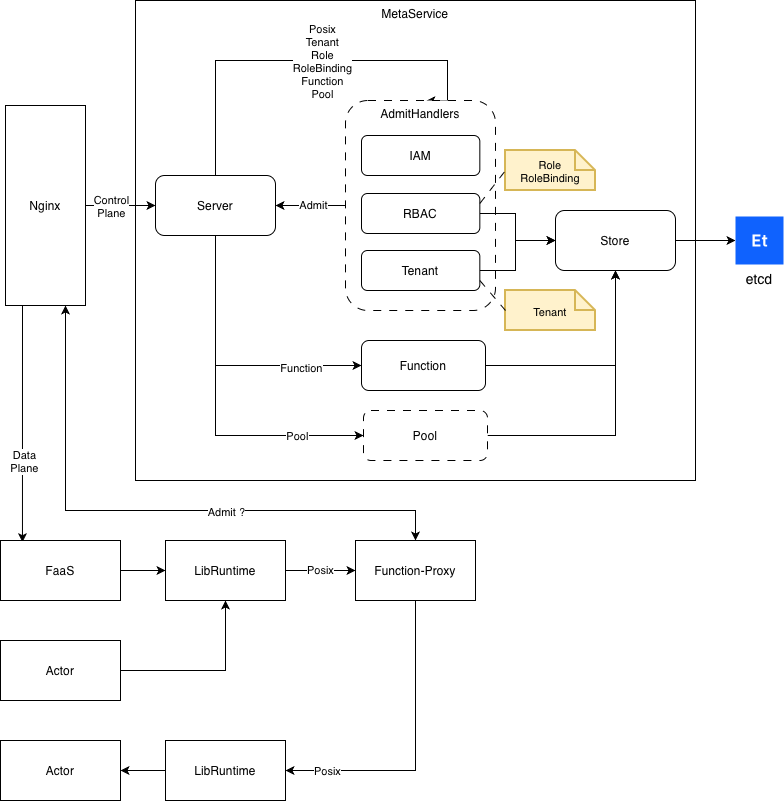

The diagram above was exported from draw.io. Its source (the exported page's mxGraphModel, read from the mxfile embedded in the PNG):
<mxGraphModel dx="848" dy="515" grid="1" gridSize="10" guides="1" tooltips="1" connect="1" arrows="1" fold="1" page="1" pageScale="1" pageWidth="850" pageHeight="1100" background="none" math="0" shadow="0">
  <root>
    <mxCell id="0" />
    <mxCell id="1" parent="0" />
    <mxCell id="ULUrsleE_rHDlY3ZvEjc-15" parent="1" style="rounded=0;whiteSpace=wrap;html=1;verticalAlign=top;" value="MetaService" vertex="1">
      <mxGeometry height="480" width="560" x="140" y="140" as="geometry" />
    </mxCell>
    <mxCell id="ULUrsleE_rHDlY3ZvEjc-22" edge="1" parent="1" source="ULUrsleE_rHDlY3ZvEjc-16" style="edgeStyle=orthogonalEdgeStyle;rounded=0;orthogonalLoop=1;jettySize=auto;html=1;entryX=0.539;entryY=0.001;entryDx=0;entryDy=0;entryPerimeter=0;" target="ULUrsleE_rHDlY3ZvEjc-2">
      <mxGeometry relative="1" as="geometry">
        <Array as="points">
          <mxPoint x="220" y="200" />
          <mxPoint x="452" y="200" />
        </Array>
      </mxGeometry>
    </mxCell>
    <mxCell id="ULUrsleE_rHDlY3ZvEjc-23" connectable="0" parent="ULUrsleE_rHDlY3ZvEjc-22" style="edgeLabel;html=1;align=center;verticalAlign=middle;resizable=0;points=[];rotation=0;" value="Posix&lt;div&gt;Tenant&lt;/div&gt;&lt;div&gt;Role&lt;/div&gt;&lt;div&gt;RoleBinding&lt;/div&gt;&lt;div&gt;Function&lt;/div&gt;&lt;div&gt;Pool&lt;/div&gt;" vertex="1">
      <mxGeometry relative="1" x="-0.0367" as="geometry">
        <mxPoint x="24" as="offset" />
      </mxGeometry>
    </mxCell>
    <mxCell id="ULUrsleE_rHDlY3ZvEjc-34" edge="1" parent="1" source="ULUrsleE_rHDlY3ZvEjc-16" style="edgeStyle=orthogonalEdgeStyle;rounded=0;orthogonalLoop=1;jettySize=auto;html=1;entryX=0;entryY=0.5;entryDx=0;entryDy=0;" target="ULUrsleE_rHDlY3ZvEjc-29">
      <mxGeometry relative="1" as="geometry">
        <Array as="points">
          <mxPoint x="220" y="505" />
        </Array>
      </mxGeometry>
    </mxCell>
    <mxCell id="ULUrsleE_rHDlY3ZvEjc-53" connectable="0" parent="ULUrsleE_rHDlY3ZvEjc-34" style="edgeLabel;html=1;align=center;verticalAlign=middle;resizable=0;points=[];" value="Function" vertex="1">
      <mxGeometry relative="1" x="0.5604" y="-2" as="geometry">
        <mxPoint as="offset" />
      </mxGeometry>
    </mxCell>
    <mxCell id="ULUrsleE_rHDlY3ZvEjc-55" edge="1" parent="1" source="ULUrsleE_rHDlY3ZvEjc-16" style="edgeStyle=orthogonalEdgeStyle;rounded=0;orthogonalLoop=1;jettySize=auto;html=1;entryX=0;entryY=0.5;entryDx=0;entryDy=0;" target="ULUrsleE_rHDlY3ZvEjc-54">
      <mxGeometry relative="1" as="geometry">
        <Array as="points">
          <mxPoint x="220" y="575" />
        </Array>
      </mxGeometry>
    </mxCell>
    <mxCell id="ULUrsleE_rHDlY3ZvEjc-57" connectable="0" parent="ULUrsleE_rHDlY3ZvEjc-55" style="edgeLabel;html=1;align=center;verticalAlign=middle;resizable=0;points=[];" value="Pool" vertex="1">
      <mxGeometry relative="1" x="0.568" y="-1" as="geometry">
        <mxPoint x="8" y="-1" as="offset" />
      </mxGeometry>
    </mxCell>
    <mxCell id="ULUrsleE_rHDlY3ZvEjc-16" parent="1" style="rounded=1;whiteSpace=wrap;html=1;" value="Server" vertex="1">
      <mxGeometry height="60" width="120" x="160" y="315" as="geometry" />
    </mxCell>
    <mxCell id="ULUrsleE_rHDlY3ZvEjc-42" edge="1" parent="1" source="ULUrsleE_rHDlY3ZvEjc-28" style="edgeStyle=orthogonalEdgeStyle;rounded=0;orthogonalLoop=1;jettySize=auto;html=1;entryX=0;entryY=0.5;entryDx=0;entryDy=0;" target="ULUrsleE_rHDlY3ZvEjc-40">
      <mxGeometry relative="1" as="geometry" />
    </mxCell>
    <mxCell id="ULUrsleE_rHDlY3ZvEjc-28" parent="1" style="rounded=1;whiteSpace=wrap;html=1;" value="Store" vertex="1">
      <mxGeometry height="60" width="120" x="560" y="350" as="geometry" />
    </mxCell>
    <mxCell id="ULUrsleE_rHDlY3ZvEjc-38" edge="1" parent="1" source="ULUrsleE_rHDlY3ZvEjc-29" style="edgeStyle=orthogonalEdgeStyle;rounded=0;orthogonalLoop=1;jettySize=auto;html=1;entryX=0.5;entryY=1;entryDx=0;entryDy=0;" target="ULUrsleE_rHDlY3ZvEjc-28">
      <mxGeometry relative="1" as="geometry" />
    </mxCell>
    <mxCell id="ULUrsleE_rHDlY3ZvEjc-29" parent="1" style="rounded=1;whiteSpace=wrap;html=1;" value="Function" vertex="1">
      <mxGeometry height="50" width="124" x="366" y="480" as="geometry" />
    </mxCell>
    <mxCell id="ULUrsleE_rHDlY3ZvEjc-31" edge="1" parent="1" source="ULUrsleE_rHDlY3ZvEjc-2" style="edgeStyle=orthogonalEdgeStyle;rounded=0;orthogonalLoop=1;jettySize=auto;html=1;entryX=1;entryY=0.5;entryDx=0;entryDy=0;" target="ULUrsleE_rHDlY3ZvEjc-16">
      <mxGeometry relative="1" as="geometry" />
    </mxCell>
    <mxCell id="ULUrsleE_rHDlY3ZvEjc-33" connectable="0" parent="ULUrsleE_rHDlY3ZvEjc-31" style="edgeLabel;html=1;align=center;verticalAlign=middle;resizable=0;points=[];" value="Admit" vertex="1">
      <mxGeometry relative="1" x="-0.0463" y="-1" as="geometry">
        <mxPoint as="offset" />
      </mxGeometry>
    </mxCell>
    <mxCell id="ULUrsleE_rHDlY3ZvEjc-40" parent="1" style="shape=rect;fillColor=#0F62FE;aspect=fixed;resizable=0;labelPosition=center;verticalLabelPosition=bottom;align=center;verticalAlign=top;strokeColor=none;fontSize=14;" value="etcd" vertex="1">
      <mxGeometry height="48" width="48" x="740" y="356" as="geometry" />
    </mxCell>
    <mxCell id="ULUrsleE_rHDlY3ZvEjc-41" parent="ULUrsleE_rHDlY3ZvEjc-40" style="fillColor=#ffffff;strokeColor=none;dashed=0;outlineConnect=0;html=1;labelPosition=center;verticalLabelPosition=bottom;verticalAlign=top;part=1;movable=0;resizable=0;rotatable=0;shape=mxgraph.ibm_cloud.database--etcd" value="" vertex="1">
      <mxGeometry height="24" relative="1" width="24" as="geometry">
        <mxPoint x="12" y="12" as="offset" />
      </mxGeometry>
    </mxCell>
    <mxCell id="ULUrsleE_rHDlY3ZvEjc-2" parent="1" style="rounded=1;whiteSpace=wrap;html=1;verticalAlign=top;dashed=1;dashPattern=8 8;container=0;" value="AdmitHandlers" vertex="1">
      <mxGeometry height="210" width="150" x="350" y="240" as="geometry" />
    </mxCell>
    <mxCell id="ULUrsleE_rHDlY3ZvEjc-3" parent="1" style="rounded=1;whiteSpace=wrap;html=1;container=0;" value="IAM" vertex="1">
      <mxGeometry height="40" width="118.33" x="366" y="275" as="geometry" />
    </mxCell>
    <mxCell id="ULUrsleE_rHDlY3ZvEjc-44" edge="1" parent="1" source="ULUrsleE_rHDlY3ZvEjc-4" style="edgeStyle=orthogonalEdgeStyle;rounded=0;orthogonalLoop=1;jettySize=auto;html=1;entryX=0;entryY=0.5;entryDx=0;entryDy=0;" target="ULUrsleE_rHDlY3ZvEjc-28">
      <mxGeometry relative="1" as="geometry">
        <Array as="points">
          <mxPoint x="520" y="353" />
          <mxPoint x="520" y="380" />
        </Array>
      </mxGeometry>
    </mxCell>
    <mxCell id="ULUrsleE_rHDlY3ZvEjc-4" parent="1" style="rounded=1;whiteSpace=wrap;html=1;container=0;" value="RBAC" vertex="1">
      <mxGeometry height="40" width="118.33" x="366" y="333" as="geometry" />
    </mxCell>
    <mxCell id="ULUrsleE_rHDlY3ZvEjc-45" edge="1" parent="1" source="ULUrsleE_rHDlY3ZvEjc-5" style="edgeStyle=orthogonalEdgeStyle;rounded=0;orthogonalLoop=1;jettySize=auto;html=1;" target="ULUrsleE_rHDlY3ZvEjc-28">
      <mxGeometry relative="1" as="geometry">
        <Array as="points">
          <mxPoint x="520" y="410" />
          <mxPoint x="520" y="380" />
        </Array>
        <mxPoint x="580" y="380" as="targetPoint" />
      </mxGeometry>
    </mxCell>
    <mxCell id="ULUrsleE_rHDlY3ZvEjc-5" parent="1" style="rounded=1;whiteSpace=wrap;html=1;container=0;" value="Tenant" vertex="1">
      <mxGeometry height="40" width="118.33" x="366" y="390" as="geometry" />
    </mxCell>
    <mxCell id="ULUrsleE_rHDlY3ZvEjc-48" parent="1" style="shape=note;strokeWidth=2;fontSize=14;size=20;whiteSpace=wrap;html=1;fillColor=#fff2cc;strokeColor=#d6b656;fontColor=#666600;labelBackgroundColor=none;" value="&lt;span style=&quot;caret-color: rgb(0, 0, 0); color: rgb(0, 0, 0); font-size: 11px; white-space: nowrap;&quot;&gt;Role&lt;/span&gt;&lt;div style=&quot;caret-color: rgb(0, 0, 0); color: rgb(0, 0, 0); font-size: 11px; white-space: nowrap;&quot;&gt;RoleBinding&lt;/div&gt;" vertex="1">
      <mxGeometry height="40" width="90" x="510" y="290" as="geometry" />
    </mxCell>
    <mxCell id="ULUrsleE_rHDlY3ZvEjc-50" edge="1" parent="1" source="ULUrsleE_rHDlY3ZvEjc-4" style="endArrow=none;html=1;rounded=0;entryX=0;entryY=0.5;entryDx=0;entryDy=0;entryPerimeter=0;exitX=1;exitY=0.25;exitDx=0;exitDy=0;dashed=1;dashPattern=8 8;" target="ULUrsleE_rHDlY3ZvEjc-48" value="">
      <mxGeometry height="50" relative="1" width="50" as="geometry">
        <mxPoint x="550" y="350" as="sourcePoint" />
        <mxPoint x="570" y="260" as="targetPoint" />
      </mxGeometry>
    </mxCell>
    <mxCell id="ULUrsleE_rHDlY3ZvEjc-51" parent="1" style="shape=note;strokeWidth=2;fontSize=14;size=20;whiteSpace=wrap;html=1;fillColor=#fff2cc;strokeColor=#d6b656;fontColor=#666600;labelBackgroundColor=none;" value="&lt;font color=&quot;#000000&quot;&gt;&lt;span style=&quot;caret-color: rgb(0, 0, 0); font-size: 11px; text-wrap-mode: nowrap;&quot;&gt;Tenant&lt;/span&gt;&lt;/font&gt;" vertex="1">
      <mxGeometry height="40" width="90" x="510" y="430" as="geometry" />
    </mxCell>
    <mxCell id="ULUrsleE_rHDlY3ZvEjc-52" edge="1" parent="1" source="ULUrsleE_rHDlY3ZvEjc-5" style="endArrow=none;html=1;rounded=0;exitX=1;exitY=0.75;exitDx=0;exitDy=0;entryX=0;entryY=0.5;entryDx=0;entryDy=0;entryPerimeter=0;dashed=1;dashPattern=8 8;" target="ULUrsleE_rHDlY3ZvEjc-51" value="">
      <mxGeometry height="50" relative="1" width="50" as="geometry">
        <mxPoint x="510" y="420" as="sourcePoint" />
        <mxPoint x="560" y="370" as="targetPoint" />
      </mxGeometry>
    </mxCell>
    <mxCell id="ULUrsleE_rHDlY3ZvEjc-58" edge="1" parent="1" source="ULUrsleE_rHDlY3ZvEjc-54" style="edgeStyle=orthogonalEdgeStyle;rounded=0;orthogonalLoop=1;jettySize=auto;html=1;entryX=0.5;entryY=1;entryDx=0;entryDy=0;" target="ULUrsleE_rHDlY3ZvEjc-28">
      <mxGeometry relative="1" as="geometry" />
    </mxCell>
    <mxCell id="ULUrsleE_rHDlY3ZvEjc-54" parent="1" style="rounded=1;whiteSpace=wrap;html=1;dashed=1;dashPattern=8 8;" value="Pool" vertex="1">
      <mxGeometry height="50" width="124" x="368" y="550" as="geometry" />
    </mxCell>
    <mxCell id="ULUrsleE_rHDlY3ZvEjc-60" edge="1" parent="1" source="ULUrsleE_rHDlY3ZvEjc-59" style="edgeStyle=orthogonalEdgeStyle;rounded=0;orthogonalLoop=1;jettySize=auto;html=1;entryX=0;entryY=0.5;entryDx=0;entryDy=0;" target="ULUrsleE_rHDlY3ZvEjc-16">
      <mxGeometry relative="1" as="geometry" />
    </mxCell>
    <mxCell id="ULUrsleE_rHDlY3ZvEjc-81" connectable="0" parent="ULUrsleE_rHDlY3ZvEjc-60" style="edgeLabel;html=1;align=center;verticalAlign=middle;resizable=0;points=[];" value="Control&lt;div&gt;Plane&lt;/div&gt;" vertex="1">
      <mxGeometry relative="1" x="-0.2762" as="geometry">
        <mxPoint as="offset" />
      </mxGeometry>
    </mxCell>
    <mxCell id="ULUrsleE_rHDlY3ZvEjc-65" edge="1" parent="1" source="ULUrsleE_rHDlY3ZvEjc-59" style="edgeStyle=orthogonalEdgeStyle;rounded=0;orthogonalLoop=1;jettySize=auto;html=1;entryX=0.183;entryY=0.028;entryDx=0;entryDy=0;exitX=0.25;exitY=1;exitDx=0;exitDy=0;entryPerimeter=0;" target="ULUrsleE_rHDlY3ZvEjc-61">
      <mxGeometry relative="1" as="geometry">
        <Array as="points">
          <mxPoint x="27" y="445" />
        </Array>
      </mxGeometry>
    </mxCell>
    <mxCell id="ULUrsleE_rHDlY3ZvEjc-66" connectable="0" parent="ULUrsleE_rHDlY3ZvEjc-65" style="edgeLabel;html=1;align=center;verticalAlign=middle;resizable=0;points=[];" value="Data&lt;div&gt;Plane&lt;/div&gt;" vertex="1">
      <mxGeometry relative="1" x="0.3191" y="2" as="geometry">
        <mxPoint as="offset" />
      </mxGeometry>
    </mxCell>
    <mxCell id="ULUrsleE_rHDlY3ZvEjc-59" parent="1" style="rounded=0;whiteSpace=wrap;html=1;" value="Nginx" vertex="1">
      <mxGeometry height="200" width="80" x="10" y="245" as="geometry" />
    </mxCell>
    <mxCell id="ULUrsleE_rHDlY3ZvEjc-68" edge="1" parent="1" source="ULUrsleE_rHDlY3ZvEjc-61" style="edgeStyle=orthogonalEdgeStyle;rounded=0;orthogonalLoop=1;jettySize=auto;html=1;entryX=0;entryY=0.5;entryDx=0;entryDy=0;" target="ULUrsleE_rHDlY3ZvEjc-62">
      <mxGeometry relative="1" as="geometry" />
    </mxCell>
    <mxCell id="ULUrsleE_rHDlY3ZvEjc-61" parent="1" style="rounded=0;whiteSpace=wrap;html=1;" value="FaaS" vertex="1">
      <mxGeometry height="60" width="120" x="5" y="680" as="geometry" />
    </mxCell>
    <mxCell id="ULUrsleE_rHDlY3ZvEjc-70" edge="1" parent="1" source="ULUrsleE_rHDlY3ZvEjc-62" style="edgeStyle=orthogonalEdgeStyle;rounded=0;orthogonalLoop=1;jettySize=auto;html=1;entryX=0;entryY=0.5;entryDx=0;entryDy=0;" target="ULUrsleE_rHDlY3ZvEjc-63" value="Posix">
      <mxGeometry relative="1" as="geometry" />
    </mxCell>
    <mxCell id="ULUrsleE_rHDlY3ZvEjc-62" parent="1" style="rounded=0;whiteSpace=wrap;html=1;" value="LibRuntime" vertex="1">
      <mxGeometry height="60" width="120" x="170" y="680" as="geometry" />
    </mxCell>
    <mxCell id="ULUrsleE_rHDlY3ZvEjc-71" edge="1" parent="1" source="ULUrsleE_rHDlY3ZvEjc-63" style="edgeStyle=orthogonalEdgeStyle;rounded=0;orthogonalLoop=1;jettySize=auto;html=1;entryX=0.75;entryY=1;entryDx=0;entryDy=0;exitX=0.5;exitY=0;exitDx=0;exitDy=0;startArrow=classic;startFill=1;" target="ULUrsleE_rHDlY3ZvEjc-59">
      <mxGeometry relative="1" as="geometry">
        <Array as="points">
          <mxPoint x="420" y="650" />
          <mxPoint x="70" y="650" />
        </Array>
      </mxGeometry>
    </mxCell>
    <mxCell id="ULUrsleE_rHDlY3ZvEjc-72" connectable="0" parent="ULUrsleE_rHDlY3ZvEjc-71" style="edgeLabel;html=1;align=center;verticalAlign=middle;resizable=0;points=[];" value="Admit ?" vertex="1">
      <mxGeometry relative="1" x="-0.4575" y="1" as="geometry">
        <mxPoint x="-61" as="offset" />
      </mxGeometry>
    </mxCell>
    <mxCell id="ULUrsleE_rHDlY3ZvEjc-74" edge="1" parent="1" source="ULUrsleE_rHDlY3ZvEjc-63" style="edgeStyle=orthogonalEdgeStyle;rounded=0;orthogonalLoop=1;jettySize=auto;html=1;entryX=1;entryY=0.5;entryDx=0;entryDy=0;exitX=0.5;exitY=1;exitDx=0;exitDy=0;" target="ULUrsleE_rHDlY3ZvEjc-73">
      <mxGeometry relative="1" as="geometry">
        <Array as="points">
          <mxPoint x="420" y="910" />
        </Array>
      </mxGeometry>
    </mxCell>
    <mxCell id="ULUrsleE_rHDlY3ZvEjc-77" connectable="0" parent="ULUrsleE_rHDlY3ZvEjc-74" style="edgeLabel;html=1;align=center;verticalAlign=middle;resizable=0;points=[];" value="Posix" vertex="1">
      <mxGeometry relative="1" x="0.8089" y="1" as="geometry">
        <mxPoint x="12" y="-1" as="offset" />
      </mxGeometry>
    </mxCell>
    <mxCell id="ULUrsleE_rHDlY3ZvEjc-63" parent="1" style="rounded=0;whiteSpace=wrap;html=1;" value="Function-Proxy" vertex="1">
      <mxGeometry height="60" width="120" x="360" y="680" as="geometry" />
    </mxCell>
    <mxCell id="ULUrsleE_rHDlY3ZvEjc-69" edge="1" parent="1" source="ULUrsleE_rHDlY3ZvEjc-67" style="edgeStyle=orthogonalEdgeStyle;rounded=0;orthogonalLoop=1;jettySize=auto;html=1;entryX=0.5;entryY=1;entryDx=0;entryDy=0;" target="ULUrsleE_rHDlY3ZvEjc-62">
      <mxGeometry relative="1" as="geometry" />
    </mxCell>
    <mxCell id="ULUrsleE_rHDlY3ZvEjc-67" parent="1" style="rounded=0;whiteSpace=wrap;html=1;" value="Actor" vertex="1">
      <mxGeometry height="60" width="120" x="5" y="780" as="geometry" />
    </mxCell>
    <mxCell id="ULUrsleE_rHDlY3ZvEjc-79" edge="1" parent="1" source="ULUrsleE_rHDlY3ZvEjc-73" style="edgeStyle=orthogonalEdgeStyle;rounded=0;orthogonalLoop=1;jettySize=auto;html=1;entryX=1;entryY=0.5;entryDx=0;entryDy=0;" target="ULUrsleE_rHDlY3ZvEjc-78">
      <mxGeometry relative="1" as="geometry" />
    </mxCell>
    <mxCell id="ULUrsleE_rHDlY3ZvEjc-73" parent="1" style="rounded=0;whiteSpace=wrap;html=1;" value="LibRuntime" vertex="1">
      <mxGeometry height="60" width="120" x="170" y="880" as="geometry" />
    </mxCell>
    <mxCell id="ULUrsleE_rHDlY3ZvEjc-78" parent="1" style="rounded=0;whiteSpace=wrap;html=1;" value="Actor" vertex="1">
      <mxGeometry height="60" width="120" x="5" y="880" as="geometry" />
    </mxCell>
  </root>
</mxGraphModel>